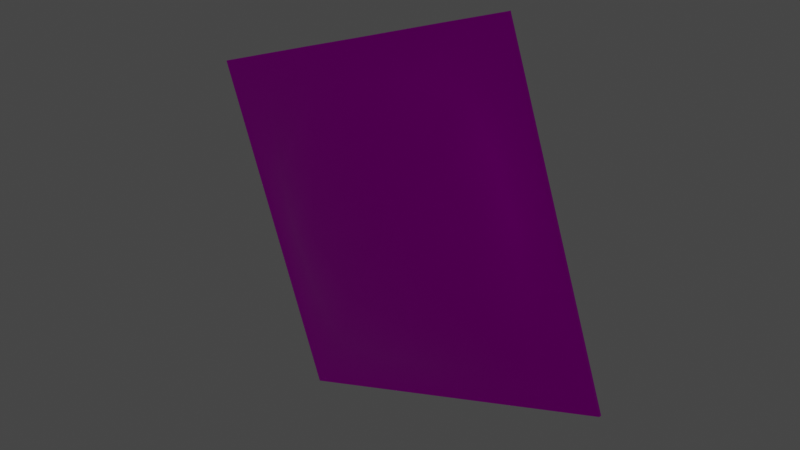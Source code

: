 # Source: condom.blend  (saved by Blender 3.6.14; exported with 4.5.12 LTS)
import bpy
from mathutils import Matrix  # noqa: F401  (used for matrix-valued properties, if any)

bpy.ops.wm.read_factory_settings(use_empty=True)
scene = bpy.context.scene
scene.name = 'Scene'

# ---- collections
col_collection = bpy.data.collections.new('Collection'); scene.collection.children.link(col_collection)

# ---- images (referenced by path relative to the original .blend; pixels are not part of the script)
import os
ASSET_DIR = os.environ.get("B2B_ASSET_DIR", "")  # directory of the original .blend (textures are referenced by path, not embedded)
HERE = os.path.dirname(os.path.abspath(__file__))  # packed textures are extracted next to this script under _unpacked/

def load_image(name, relpath, width, height, colorspace="sRGB"):
    """Load a texture the original file referenced (path relative to the .blend, or extracted next to this script)."""
    p = next((c for c in (os.path.join(HERE, relpath), os.path.join(ASSET_DIR, relpath)) if relpath and os.path.exists(c)), "")
    if p:
        img = bpy.data.images.load(p, check_existing=True)
        img.name = name
    else:  # same state as the original file: an image datablock whose file is absent (Cycles renders it pink)
        img = bpy.data.images.new(name, width, height)
        img.source = "FILE"
        img.filepath = "//" + (relpath or name)
    img.colorspace_settings.name = colorspace
    return img
img_condomalb = load_image('CondomAlb', 'CondomAlb.png', 1024, 1024, 'sRGB')

# ---- materials (node trees are filled in below, after node groups)
mat_condom = bpy.data.materials.new('condom')
mat_condom.alpha_threshold = 0.0
mat_condom.use_transparent_shadow = False
mat_condom.roughness = 0.5
mat_condom.line_color = (0.0, 0.0, 0.0, 1.0)

# ---- node groups
ng_auto_smooth = bpy.data.node_groups.new('Auto Smooth', 'GeometryNodeTree')
_s = ng_auto_smooth.interface.new_socket(name='Geometry', in_out='OUTPUT', socket_type='NodeSocketGeometry')
_s = ng_auto_smooth.interface.new_socket(name='Geometry', in_out='INPUT', socket_type='NodeSocketGeometry')
_s = ng_auto_smooth.interface.new_socket(name='Angle', in_out='INPUT', socket_type='NodeSocketFloat')
_s.subtype = 'ANGLE'
_s.min_value = 0.0
_s.max_value = 3.142
ng_auto_smooth.is_modifier = True
_N = ng_auto_smooth.nodes; _L = ng_auto_smooth.links
n0 = _N.new('NodeGroupOutput'); n0.name = 'Group Output'; n0.location = (480, -100)
n1 = _N.new('NodeGroupInput'); n1.name = 'Group Input'; n1.location = (-420, -300)
n2 = _N.new('NodeGroupInput'); n2.name = 'Group Input.001'; n2.location = (-60, -100)
n3 = _N.new('GeometryNodeSetShadeSmooth'); n3.name = 'Set Shade Smooth'; n3.location = (120, -100)
n3.domain = 'EDGE'
n4 = _N.new('GeometryNodeSetShadeSmooth'); n4.name = 'Set Shade Smooth.001'; n4.location = (300, -100)
n5 = _N.new('GeometryNodeInputMeshEdgeAngle'); n5.name = 'Edge Angle'; n5.location = (-420, -220)
n6 = _N.new('GeometryNodeInputEdgeSmooth'); n6.name = 'Is Edge Smooth'; n6.location = (-60, -160)
n7 = _N.new('GeometryNodeInputShadeSmooth'); n7.name = 'Is Face Smooth'; n7.location = (-240, -340)
n8 = _N.new('FunctionNodeBooleanMath'); n8.name = 'Boolean Math'; n8.location = (-60, -220)
n9 = _N.new('FunctionNodeCompare'); n9.name = 'Compare'; n9.location = (-240, -180)
n9.operation = 'LESS_EQUAL'
_L.new(n5.outputs[0], n9.inputs[0])
_L.new(n4.outputs[0], n0.inputs[0])
_L.new(n1.outputs[1], n9.inputs[1])
_L.new(n9.outputs[0], n8.inputs[0])
_L.new(n7.outputs[0], n8.inputs[1])
_L.new(n2.outputs[0], n3.inputs[0])
_L.new(n6.outputs[0], n3.inputs[1])
_L.new(n3.outputs[0], n4.inputs[0])
_L.new(n8.outputs[0], n3.inputs[2])
n0.is_active_output = True

# ---- material node trees
mat_condom.use_nodes = True; mat_condom.node_tree.nodes.clear()
_N = mat_condom.node_tree.nodes; _L = mat_condom.node_tree.links
n0 = _N.new('ShaderNodeOutputMaterial'); n0.name = 'Material Output'; n0.location = (300, 300)
n1 = _N.new('ShaderNodeBsdfPrincipled'); n1.name = 'Principled BSDF'; n1.location = (10, 300)
n1.distribution = 'GGX'
n1.subsurface_method = 'RANDOM_WALK_SKIN'
n1.inputs[1].default_value = 1.0
n1.inputs[2].default_value = 0.2795
n1.inputs[3].default_value = 1.45
n1.inputs[27].default_value = (0.0, 0.0, 0.0, 1.0)
n1.inputs[28].default_value = 1.0
n2 = _N.new('ShaderNodeTexImage'); n2.name = 'Image Texture'; n2.location = (-295, 254)
n2.image = img_condomalb
_L.new(n1.outputs[0], n0.inputs[0])
_L.new(n2.outputs[0], n1.inputs[0])
n0.is_active_output = True

# ---- world
world_world = bpy.data.worlds.new('World'); scene.world = world_world
world_world.use_nodes = True; world_world.node_tree.nodes.clear()
_N = world_world.node_tree.nodes; _L = world_world.node_tree.links
n0 = _N.new('ShaderNodeOutputWorld'); n0.name = 'World Output'; n0.location = (300, 300)
n1 = _N.new('ShaderNodeBackground'); n1.name = 'Background'; n1.location = (10, 300)
n1.inputs[0].default_value = (0.05088, 0.05088, 0.05088, 1.0)
_L.new(n1.outputs[0], n0.inputs[0])
n0.is_active_output = True
world_world.color = (0.05088, 0.05088, 0.05088)
world_world.use_sun_shadow = False
world_world.sun_shadow_jitter_overblur = 0.0

# ---- meshes
me_plane = bpy.data.meshes.new('Plane')
me_plane.from_pydata([(-0.5065, -0.007864, 0.4797), (1.02, -0.007864, 0.9935), (-1.02, -0.007864, 2.007), (0.5065, -0.007864, 2.52), (-0.9347, -0.007864, 1.752), (-0.8491, -0.007864, 1.498), (-0.7634, -0.007864, 1.243), (-0.6778, -0.007864, 0.9886), (-0.5922, -0.007864, 0.7342), (-0.2521, -0.007864, 0.5653), (0.002407, -0.007864, 0.6509), (0.2569, -0.007864, 0.7366), (0.5114, -0.007864, 0.8222), (0.7658, -0.007864, 0.9078), (0.9347, -0.007864, 1.248), (0.8491, -0.007864, 1.502), (0.7634, -0.007864, 1.757), (0.6778, -0.007864, 2.011), (0.5922, -0.007864, 2.266), (0.2521, -0.007864, 2.435), (-0.002407, -0.007864, 2.349), (-0.2569, -0.007864, 2.263), (-0.5114, -0.007864, 2.178), (-0.7658, -0.007864, 2.092), (-0.3671, -0.04364, 0.7605), (-0.5231, -0.04364, 1.006), (-0.6423, -0.04364, 1.284), (-0.7152, -0.04364, 1.577), (-0.7395, -0.04364, 1.867), (-0.07717, -0.04364, 0.7848), (-0.2134, -0.1081, 1.07), (-0.4548, -0.1081, 1.347), (-0.4298, -0.1081, 1.713), (-0.4938, -0.04364, 2.023), (0.2161, -0.04364, 0.8577), (0.153, -0.1081, 1.045), (7.548e-08, -0.05669, 1.5), (-0.153, -0.1081, 1.955), (-0.2161, -0.04364, 2.142), (0.4938, -0.04364, 0.9769), (0.4298, -0.1081, 1.287), (0.4548, -0.1081, 1.653), (0.2134, -0.1081, 1.93), (0.07717, -0.04364, 2.215), (0.7395, -0.04364, 1.133), (0.7152, -0.04364, 1.423), (0.6423, -0.04364, 1.716), (0.5231, -0.04364, 1.994), (0.3671, -0.04364, 2.239), (-0.5403, -0.007864, 0.4117), (1.088, -0.007864, 0.9597), (-1.088, -0.007864, 2.04), (0.5403, -0.007864, 2.588), (-0.9856, -0.007864, 1.735), (-0.8999, -0.007864, 1.48), (-0.8143, -0.007864, 1.226), (-0.7287, -0.007864, 0.9715), (-0.6431, -0.007864, 0.717), (-0.2349, -0.007864, 0.5144), (0.01953, -0.007864, 0.6001), (0.274, -0.007864, 0.6857), (0.5285, -0.007864, 0.7713), (0.783, -0.007864, 0.8569), (0.9856, -0.007864, 1.265), (0.8999, -0.007864, 1.52), (0.8143, -0.007864, 1.774), (0.7287, -0.007864, 2.028), (0.6431, -0.007864, 2.283), (0.2349, -0.007864, 2.486), (-0.01953, -0.007864, 2.4), (-0.274, -0.007864, 2.314), (-0.5285, -0.007864, 2.229), (-0.783, -0.007864, 2.143), (-0.5065, 0.006305, 0.4797), (1.02, 0.006305, 0.9935), (-1.02, 0.006305, 2.007), (0.5065, 0.006305, 2.52), (-0.9347, 0.006305, 1.752), (-0.8491, 0.006305, 1.498), (-0.7634, 0.006305, 1.243), (-0.6778, 0.006305, 0.9886), (-0.5922, 0.006305, 0.7342), (-0.2521, 0.006305, 0.5653), (0.002407, 0.006305, 0.6509), (0.2569, 0.006305, 0.7366), (0.5114, 0.006305, 0.8222), (0.7658, 0.006305, 0.9078), (0.9347, 0.006305, 1.248), (0.8491, 0.006305, 1.502), (0.7634, 0.006305, 1.757), (0.6778, 0.006305, 2.011), (0.5922, 0.006305, 2.266), (0.2521, 0.006305, 2.435), (-0.002407, 0.006305, 2.349), (-0.2569, 0.006305, 2.263), (-0.5114, 0.006305, 2.178), (-0.7658, 0.006305, 2.092), (-0.3671, 0.04208, 0.7605), (-0.5231, 0.04209, 1.006), (-0.6423, 0.04209, 1.284), (-0.7152, 0.04209, 1.577), (-0.7395, 0.04209, 1.867), (-0.07717, 0.04208, 0.7848), (-0.2134, 0.1065, 1.07), (-0.4548, 0.1065, 1.347), (-0.4298, 0.1065, 1.713), (-0.4938, 0.04208, 2.023), (0.2161, 0.04208, 0.8577), (0.153, 0.1065, 1.045), (8.027e-08, 0.05514, 1.5), (-0.153, 0.1065, 1.955), (-0.2161, 0.04208, 2.142), (0.4938, 0.04208, 0.9769), (0.4298, 0.1065, 1.287), (0.4548, 0.1065, 1.653), (0.2134, 0.1065, 1.93), (0.07717, 0.04208, 2.215), (0.7395, 0.04208, 1.133), (0.7152, 0.04208, 1.423), (0.6423, 0.04208, 1.716), (0.5231, 0.04208, 1.994), (0.3671, 0.04208, 2.239), (-0.5403, 0.006305, 0.4117), (1.088, 0.006305, 0.9597), (-1.088, 0.006305, 2.04), (0.5403, 0.006305, 2.588), (-0.9856, 0.006305, 1.735), (-0.8999, 0.006305, 1.48), (-0.8143, 0.006305, 1.226), (-0.7287, 0.006305, 0.9715), (-0.6431, 0.006305, 0.717), (-0.2349, 0.006305, 0.5144), (0.01953, 0.006305, 0.6001), (0.274, 0.006305, 0.6857), (0.5285, 0.006305, 0.7713), (0.783, 0.006305, 0.8569), (0.9856, 0.006305, 1.265), (0.8999, 0.006305, 1.52), (0.8143, 0.006305, 1.774), (0.7287, 0.006305, 2.028), (0.6431, 0.006305, 2.283), (0.2349, 0.006305, 2.486), (-0.01953, 0.006305, 2.4), (-0.274, 0.006305, 2.314), (-0.5285, 0.006305, 2.229), (-0.783, 0.006305, 2.143)], [], [(48, 18, 3, 19), (4, 28, 23, 2), (28, 33, 22, 23), (33, 38, 21, 22), (38, 43, 20, 21), (43, 48, 19, 20), (0, 9, 24, 8), (8, 24, 25, 7), (7, 25, 26, 6), (6, 26, 27, 5), (5, 27, 28, 4), (9, 10, 29, 24), (24, 29, 30, 25), (25, 30, 31, 26), (26, 31, 32, 27), (27, 32, 33, 28), (10, 11, 34, 29), (29, 34, 35, 30), (30, 35, 36, 31), (31, 36, 37, 32), (32, 37, 38, 33), (11, 12, 39, 34), (34, 39, 40, 35), (35, 40, 41, 36), (36, 41, 42, 37), (37, 42, 43, 38), (12, 13, 44, 39), (39, 44, 45, 40), (40, 45, 46, 41), (41, 46, 47, 42), (42, 47, 48, 43), (13, 1, 14, 44), (44, 14, 15, 45), (45, 15, 16, 46), (46, 16, 17, 47), (47, 17, 18, 48), (9, 58, 59, 10), (10, 59, 60, 11), (11, 60, 61, 12), (12, 61, 62, 13), (13, 62, 50, 1), (1, 50, 63, 14), (14, 63, 64, 15), (15, 64, 65, 16), (16, 65, 66, 17), (17, 66, 67, 18), (18, 67, 52, 3), (3, 52, 68, 19), (19, 68, 69, 20), (20, 69, 70, 21), (21, 70, 71, 22), (22, 71, 72, 23), (23, 72, 51, 2), (2, 51, 53, 4), (4, 53, 54, 5), (5, 54, 55, 6), (6, 55, 56, 7), (7, 56, 57, 8), (8, 57, 49, 0), (0, 49, 58, 9), (121, 92, 76, 91), (77, 75, 96, 101), (101, 96, 95, 106), (106, 95, 94, 111), (111, 94, 93, 116), (116, 93, 92, 121), (73, 81, 97, 82), (81, 80, 98, 97), (80, 79, 99, 98), (79, 78, 100, 99), (78, 77, 101, 100), (82, 97, 102, 83), (97, 98, 103, 102), (98, 99, 104, 103), (99, 100, 105, 104), (100, 101, 106, 105), (83, 102, 107, 84), (102, 103, 108, 107), (103, 104, 109, 108), (104, 105, 110, 109), (105, 106, 111, 110), (84, 107, 112, 85), (107, 108, 113, 112), (108, 109, 114, 113), (109, 110, 115, 114), (110, 111, 116, 115), (85, 112, 117, 86), (112, 113, 118, 117), (113, 114, 119, 118), (114, 115, 120, 119), (115, 116, 121, 120), (86, 117, 87, 74), (117, 118, 88, 87), (118, 119, 89, 88), (119, 120, 90, 89), (120, 121, 91, 90), (82, 83, 132, 131), (83, 84, 133, 132), (84, 85, 134, 133), (85, 86, 135, 134), (86, 74, 123, 135), (74, 87, 136, 123), (87, 88, 137, 136), (88, 89, 138, 137), (89, 90, 139, 138), (90, 91, 140, 139), (91, 76, 125, 140), (76, 92, 141, 125), (92, 93, 142, 141), (93, 94, 143, 142), (94, 95, 144, 143), (95, 96, 145, 144), (96, 75, 124, 145), (75, 77, 126, 124), (77, 78, 127, 126), (78, 79, 128, 127), (79, 80, 129, 128), (80, 81, 130, 129), (81, 73, 122, 130), (73, 82, 131, 122), (58, 131, 132, 59), (59, 132, 133, 60), (60, 133, 134, 61), (61, 134, 135, 62), (62, 135, 123, 50), (50, 123, 136, 63), (63, 136, 137, 64), (64, 137, 138, 65), (65, 138, 139, 66), (66, 139, 140, 67), (67, 140, 125, 52), (52, 125, 141, 68), (68, 141, 142, 69), (69, 142, 143, 70), (70, 143, 144, 71), (71, 144, 145, 72), (72, 145, 124, 51), (51, 124, 126, 53), (53, 126, 127, 54), (54, 127, 128, 55), (55, 128, 129, 56), (56, 129, 130, 57), (57, 130, 122, 49), (49, 122, 131, 58)])
me_plane.polygons.foreach_set('use_smooth', [True] * 144)
_k = set([(49, 57), (49, 58), (50, 62), (50, 63), (51, 53), (51, 72), (52, 67), (52, 68), (53, 54), (54, 55), (55, 56), (56, 57), (58, 59), (59, 60), (60, 61), (61, 62), (63, 64), (64, 65), (65, 66), (66, 67), (68, 69), (69, 70), (70, 71), (71, 72), (122, 130), (122, 131), (123, 135), (123, 136), (124, 126), (124, 145), (125, 140), (125, 141), (126, 127), (127, 128), (128, 129), (129, 130), (131, 132), (132, 133), (133, 134), (134, 135), (136, 137), (137, 138), (138, 139), (139, 140), (141, 142), (142, 143), (143, 144), (144, 145)])
me_plane.attributes.new('sharp_edge', 'BOOLEAN', 'EDGE').data.foreach_set('value', [ (min(e.vertices), max(e.vertices)) in _k for e in me_plane.edges])
_uv = me_plane.uv_layers.new(name='UVMap')
_uv.uv.foreach_set('vector', [0.1091, 0.4098, 0.1213, 0.4693, 0.05008, 0.4692, 0.04961, 0.398, 0.1201, 0.04301, 0.1083, 0.1025, 0.04884, 0.1147, 0.04891, 0.04348, 0.1083, 0.1025, 0.0898, 0.1771, 0.0486, 0.1856, 0.04884, 0.1147, 0.0898, 0.1771, 0.08347, 0.2563, 0.04858, 0.2563, 0.0486, 0.1856, 0.08347, 0.2563, 0.09022, 0.3354, 0.04897, 0.3271, 0.04858, 0.2563, 0.09022, 0.3354, 0.1091, 0.4098, 0.04961, 0.398, 0.04897, 0.3271, 0.4747, 0.04231, 0.4751, 0.1135, 0.4156, 0.1017, 0.4034, 0.04224, 0.4034, 0.04224, 0.4156, 0.1017, 0.341, 0.0832, 0.3325, 0.042, 0.3325, 0.042, 0.341, 0.0832, 0.2619, 0.07687, 0.2618, 0.04199, 0.2618, 0.04199, 0.2619, 0.07687, 0.1828, 0.08363, 0.191, 0.04237, 0.191, 0.04237, 0.1828, 0.08363, 0.1083, 0.1025, 0.1201, 0.04301, 0.4751, 0.1135, 0.4758, 0.1844, 0.4345, 0.1762, 0.4156, 0.1017, 0.4156, 0.1017, 0.4345, 0.1762, 0.3504, 0.1672, 0.341, 0.0832, 0.341, 0.0832, 0.3504, 0.1672, 0.262, 0.1311, 0.2619, 0.07687, 0.2619, 0.07687, 0.262, 0.1311, 0.1738, 0.1677, 0.1828, 0.08363, 0.1828, 0.08363, 0.1738, 0.1677, 0.0898, 0.1771, 0.1083, 0.1025, 0.4758, 0.1844, 0.4761, 0.2552, 0.4413, 0.2553, 0.4345, 0.1762, 0.4345, 0.1762, 0.4413, 0.2553, 0.387, 0.2554, 0.3504, 0.1672, 0.3504, 0.1672, 0.387, 0.2554, 0.2624, 0.2558, 0.262, 0.1311, 0.262, 0.1311, 0.2624, 0.2558, 0.1377, 0.2561, 0.1738, 0.1677, 0.1738, 0.1677, 0.1377, 0.2561, 0.08347, 0.2563, 0.0898, 0.1771, 0.4761, 0.2552, 0.4761, 0.3259, 0.4349, 0.3344, 0.4413, 0.2553, 0.4413, 0.2553, 0.4349, 0.3344, 0.3509, 0.3439, 0.387, 0.2554, 0.387, 0.2554, 0.3509, 0.3439, 0.2627, 0.3804, 0.2624, 0.2558, 0.2624, 0.2558, 0.2627, 0.3804, 0.1743, 0.3443, 0.1377, 0.2561, 0.1377, 0.2561, 0.1743, 0.3443, 0.09022, 0.3354, 0.08347, 0.2563, 0.4761, 0.3259, 0.4759, 0.3968, 0.4164, 0.409, 0.4349, 0.3344, 0.4349, 0.3344, 0.4164, 0.409, 0.342, 0.4279, 0.3509, 0.3439, 0.3509, 0.3439, 0.342, 0.4279, 0.2629, 0.4347, 0.2627, 0.3804, 0.2627, 0.3804, 0.2629, 0.4347, 0.1837, 0.4283, 0.1743, 0.3443, 0.1743, 0.3443, 0.1837, 0.4283, 0.1091, 0.4098, 0.09022, 0.3354, 0.4759, 0.3968, 0.4758, 0.4681, 0.4046, 0.4685, 0.4164, 0.409, 0.4164, 0.409, 0.4046, 0.4685, 0.3337, 0.4692, 0.342, 0.4279, 0.342, 0.4279, 0.3337, 0.4692, 0.2629, 0.4696, 0.2629, 0.4347, 0.2629, 0.4347, 0.2629, 0.4696, 0.1922, 0.4695, 0.1837, 0.4283, 0.1837, 0.4283, 0.1922, 0.4695, 0.1213, 0.4693, 0.1091, 0.4098, 0.4751, 0.1135, 0.4893, 0.1134, 0.4899, 0.1843, 0.4758, 0.1844, 0.4758, 0.1844, 0.4899, 0.1843, 0.4903, 0.2552, 0.4761, 0.2552, 0.4761, 0.2552, 0.4903, 0.2552, 0.4903, 0.326, 0.4761, 0.3259, 0.4761, 0.3259, 0.4903, 0.326, 0.4901, 0.3969, 0.4759, 0.3968, 0.4759, 0.3968, 0.4901, 0.3969, 0.4901, 0.4822, 0.4758, 0.4681, 0.4758, 0.4681, 0.4901, 0.4822, 0.4047, 0.4827, 0.4046, 0.4685, 0.4046, 0.4685, 0.4047, 0.4827, 0.3338, 0.4833, 0.3337, 0.4692, 0.3337, 0.4692, 0.3338, 0.4833, 0.263, 0.4837, 0.2629, 0.4696, 0.2629, 0.4696, 0.263, 0.4837, 0.1922, 0.4837, 0.1922, 0.4695, 0.1922, 0.4695, 0.1922, 0.4837, 0.1213, 0.4835, 0.1213, 0.4693, 0.1213, 0.4693, 0.1213, 0.4835, 0.03591, 0.4835, 0.05008, 0.4692, 0.05008, 0.4692, 0.03591, 0.4835, 0.03541, 0.3981, 0.04961, 0.398, 0.04961, 0.398, 0.03541, 0.3981, 0.0348, 0.3272, 0.04897, 0.3271, 0.04897, 0.3271, 0.0348, 0.3272, 0.03443, 0.2564, 0.04858, 0.2563, 0.04858, 0.2563, 0.03443, 0.2564, 0.03443, 0.1856, 0.0486, 0.1856, 0.0486, 0.1856, 0.03443, 0.1856, 0.03464, 0.1147, 0.04884, 0.1147, 0.04884, 0.1147, 0.03464, 0.1147, 0.03466, 0.02931, 0.04891, 0.04348, 0.04891, 0.04348, 0.03466, 0.02931, 0.12, 0.02882, 0.1201, 0.04301, 0.1201, 0.04301, 0.12, 0.02882, 0.1909, 0.02821, 0.191, 0.04237, 0.191, 0.04237, 0.1909, 0.02821, 0.2618, 0.02783, 0.2618, 0.04199, 0.2618, 0.04199, 0.2618, 0.02783, 0.3326, 0.02783, 0.3325, 0.042, 0.3325, 0.042, 0.3326, 0.02783, 0.4035, 0.02805, 0.4034, 0.04224, 0.4034, 0.04224, 0.4035, 0.02805, 0.4888, 0.02806, 0.4747, 0.04231, 0.4747, 0.04231, 0.4888, 0.02806, 0.4893, 0.1134, 0.4751, 0.1135, 0.5821, 0.8984, 0.5939, 0.9579, 0.5227, 0.9574, 0.5226, 0.8862, 0.9489, 0.8874, 0.9484, 0.9586, 0.8772, 0.9587, 0.8894, 0.8992, 0.8894, 0.8992, 0.8772, 0.9587, 0.8063, 0.9589, 0.8148, 0.9177, 0.8148, 0.9177, 0.8063, 0.9589, 0.7356, 0.9589, 0.7357, 0.924, 0.7357, 0.924, 0.7356, 0.9589, 0.6648, 0.9585, 0.6565, 0.9173, 0.6565, 0.9173, 0.6648, 0.9585, 0.5939, 0.9579, 0.5821, 0.8984, 0.9496, 0.5328, 0.9497, 0.6041, 0.8902, 0.5919, 0.8784, 0.5324, 0.9497, 0.6041, 0.9499, 0.675, 0.9087, 0.6664, 0.8902, 0.5919, 0.9499, 0.675, 0.9499, 0.7457, 0.9151, 0.7456, 0.9087, 0.6664, 0.9499, 0.7457, 0.9496, 0.8165, 0.9083, 0.8247, 0.9151, 0.7456, 0.9496, 0.8165, 0.9489, 0.8874, 0.8894, 0.8992, 0.9083, 0.8247, 0.8784, 0.5324, 0.8902, 0.5919, 0.8158, 0.573, 0.8075, 0.5317, 0.8902, 0.5919, 0.9087, 0.6664, 0.8247, 0.657, 0.8158, 0.573, 0.9087, 0.6664, 0.9151, 0.7456, 0.8608, 0.7455, 0.8247, 0.657, 0.9151, 0.7456, 0.9083, 0.8247, 0.8242, 0.8337, 0.8608, 0.7455, 0.9083, 0.8247, 0.8894, 0.8992, 0.8148, 0.9177, 0.8242, 0.8337, 0.8075, 0.5317, 0.8158, 0.573, 0.7366, 0.5662, 0.7367, 0.5313, 0.8158, 0.573, 0.8247, 0.657, 0.7365, 0.6205, 0.7366, 0.5662, 0.8247, 0.657, 0.8608, 0.7455, 0.7362, 0.7451, 0.7365, 0.6205, 0.8608, 0.7455, 0.8242, 0.8337, 0.7358, 0.8698, 0.7362, 0.7451, 0.8242, 0.8337, 0.8148, 0.9177, 0.7357, 0.924, 0.7358, 0.8698, 0.7367, 0.5313, 0.7366, 0.5662, 0.6575, 0.5726, 0.666, 0.5314, 0.7366, 0.5662, 0.7365, 0.6205, 0.6481, 0.6566, 0.6575, 0.5726, 0.7365, 0.6205, 0.7362, 0.7451, 0.6115, 0.7448, 0.6481, 0.6566, 0.7362, 0.7451, 0.7358, 0.8698, 0.6476, 0.8332, 0.6115, 0.7448, 0.7358, 0.8698, 0.7357, 0.924, 0.6565, 0.9173, 0.6476, 0.8332, 0.666, 0.5314, 0.6575, 0.5726, 0.5829, 0.591, 0.5951, 0.5316, 0.6575, 0.5726, 0.6481, 0.6566, 0.564, 0.6655, 0.5829, 0.591, 0.6481, 0.6566, 0.6115, 0.7448, 0.5573, 0.7446, 0.564, 0.6655, 0.6115, 0.7448, 0.6476, 0.8332, 0.5636, 0.8238, 0.5573, 0.7446, 0.6476, 0.8332, 0.6565, 0.9173, 0.5821, 0.8984, 0.5636, 0.8238, 0.5951, 0.5316, 0.5829, 0.591, 0.5234, 0.6029, 0.5239, 0.5317, 0.5829, 0.591, 0.564, 0.6655, 0.5228, 0.6738, 0.5234, 0.6029, 0.564, 0.6655, 0.5573, 0.7446, 0.5224, 0.7445, 0.5228, 0.6738, 0.5573, 0.7446, 0.5636, 0.8238, 0.5224, 0.8153, 0.5224, 0.7445, 0.5636, 0.8238, 0.5821, 0.8984, 0.5226, 0.8862, 0.5224, 0.8153, 0.8784, 0.5324, 0.8075, 0.5317, 0.8076, 0.5176, 0.8785, 0.5182, 0.8075, 0.5317, 0.7367, 0.5313, 0.7368, 0.5172, 0.8076, 0.5176, 0.7367, 0.5313, 0.666, 0.5314, 0.666, 0.5172, 0.7368, 0.5172, 0.666, 0.5314, 0.5951, 0.5316, 0.5951, 0.5174, 0.666, 0.5172, 0.5951, 0.5316, 0.5239, 0.5317, 0.5097, 0.5174, 0.5951, 0.5174, 0.5239, 0.5317, 0.5234, 0.6029, 0.5092, 0.6028, 0.5097, 0.5174, 0.5234, 0.6029, 0.5228, 0.6738, 0.5086, 0.6737, 0.5092, 0.6028, 0.5228, 0.6738, 0.5224, 0.7445, 0.5082, 0.7445, 0.5086, 0.6737, 0.5224, 0.7445, 0.5224, 0.8153, 0.5082, 0.8153, 0.5082, 0.7445, 0.5224, 0.8153, 0.5226, 0.8862, 0.5084, 0.8862, 0.5082, 0.8153, 0.5226, 0.8862, 0.5227, 0.9574, 0.5085, 0.9716, 0.5084, 0.8862, 0.5227, 0.9574, 0.5939, 0.9579, 0.5938, 0.9721, 0.5085, 0.9716, 0.5939, 0.9579, 0.6648, 0.9585, 0.6647, 0.9727, 0.5938, 0.9721, 0.6648, 0.9585, 0.7356, 0.9589, 0.7355, 0.9731, 0.6647, 0.9727, 0.7356, 0.9589, 0.8063, 0.9589, 0.8064, 0.9731, 0.7355, 0.9731, 0.8063, 0.9589, 0.8772, 0.9587, 0.8773, 0.9728, 0.8064, 0.9731, 0.8772, 0.9587, 0.9484, 0.9586, 0.9626, 0.9728, 0.8773, 0.9728, 0.9484, 0.9586, 0.9489, 0.8874, 0.9631, 0.8875, 0.9626, 0.9728, 0.9489, 0.8874, 0.9496, 0.8165, 0.9637, 0.8166, 0.9631, 0.8875, 0.9496, 0.8165, 0.9499, 0.7457, 0.9641, 0.7457, 0.9637, 0.8166, 0.9499, 0.7457, 0.9499, 0.675, 0.9641, 0.6749, 0.9641, 0.7457, 0.9499, 0.675, 0.9497, 0.6041, 0.9639, 0.604, 0.9641, 0.6749, 0.9497, 0.6041, 0.9496, 0.5328, 0.9639, 0.5187, 0.9639, 0.604, 0.9496, 0.5328, 0.8784, 0.5324, 0.8785, 0.5182, 0.9639, 0.5187, 0.3771, 0.6614, 0.3881, 0.641, 0.4, 0.641, 0.3938, 0.6614, 0.3938, 0.6614, 0.4, 0.641, 0.4127, 0.641, 0.4117, 0.6614, 0.4117, 0.6614, 0.4127, 0.641, 0.4261, 0.641, 0.4304, 0.6614, 0.4304, 0.6614, 0.4261, 0.641, 0.4391, 0.641, 0.4487, 0.6614, 0.4487, 0.6614, 0.4391, 0.641, 0.4558, 0.641, 0.4729, 0.6614, 0.4729, 0.6614, 0.4558, 0.641, 0.4558, 0.6318, 0.4729, 0.6481, 0.4729, 0.6481, 0.4558, 0.6318, 0.4558, 0.6137, 0.4729, 0.6224, 0.4729, 0.6224, 0.4558, 0.6137, 0.4558, 0.5958, 0.4729, 0.5972, 0.4729, 0.5972, 0.4558, 0.5958, 0.4558, 0.5781, 0.4729, 0.5723, 0.4729, 0.5723, 0.4558, 0.5781, 0.4558, 0.5612, 0.4729, 0.5484, 0.4729, 0.5484, 0.4558, 0.5612, 0.4558, 0.5435, 0.4729, 0.5228, 0.4729, 0.5228, 0.4558, 0.5435, 0.4453, 0.5435, 0.4577, 0.5228, 0.4577, 0.5228, 0.4453, 0.5435, 0.4305, 0.5435, 0.4368, 0.5228, 0.4368, 0.5228, 0.4305, 0.5435, 0.4158, 0.5435, 0.4161, 0.5228, 0.4161, 0.5228, 0.4158, 0.5435, 0.4011, 0.5435, 0.3955, 0.5228, 0.3955, 0.5228, 0.4011, 0.5435, 0.3879, 0.5435, 0.377, 0.5228, 0.377, 0.5228, 0.3879, 0.5435, 0.3734, 0.5435, 0.3559, 0.5228, 0.3559, 0.5228, 0.3734, 0.5435, 0.3734, 0.5596, 0.3559, 0.5462, 0.3559, 0.5462, 0.3734, 0.5596, 0.3734, 0.5749, 0.3559, 0.5678, 0.3559, 0.5678, 0.3734, 0.5749, 0.3734, 0.5897, 0.3559, 0.5886, 0.3559, 0.5886, 0.3734, 0.5897, 0.3734, 0.6042, 0.3559, 0.609, 0.3559, 0.609, 0.3734, 0.6042, 0.3734, 0.6182, 0.3559, 0.6288, 0.3559, 0.6288, 0.3734, 0.6182, 0.3734, 0.641, 0.3559, 0.6614, 0.3559, 0.6614, 0.3734, 0.641, 0.3881, 0.641, 0.3771, 0.6614])
me_plane.materials.append(mat_condom)
me_plane.use_paint_bone_selection = False
me_plane.use_paint_mask = True
me_plane.update()

# ---- objects
ob_plane = bpy.data.objects.new('Plane', me_plane)

# ---- transforms, parenting, visibility, modifiers, constraints
ob_plane.location = (0.0, 0.0, 0.0)
_m = ob_plane.modifiers.new('Auto Smooth', 'NODES')
_m.node_group = ng_auto_smooth
_gi = [s.identifier for s in ng_auto_smooth.interface.items_tree if s.item_type == 'SOCKET' and s.in_out == 'INPUT']
_m[_gi[1]] = 0.5236  # Angle

# ---- collection membership
col_collection.objects.link(ob_plane)

# ---- scene / render settings (as saved in the file)
scene.frame_start = 1; scene.frame_end = 250; scene.frame_set(1)
scene.render.engine = 'BLENDER_EEVEE_NEXT'
scene.cycles.sampling_pattern = 'TABULATED_SOBOL'
scene.view_settings.view_transform = 'Filmic'
bpy.context.view_layer.update()

# ---- added for rendering (the .blend has no active camera and no usable light): camera, sun
cam_auto = bpy.data.cameras.new('AutoCamera')
cam_auto.lens = 50.0
cam_auto.sensor_width = 36.0
cam_auto.clip_end = 1000.0
ob_auto_camera = bpy.data.objects.new('AutoCamera', cam_auto)
scene.collection.objects.link(ob_auto_camera)
ob_auto_camera.location = (2.85498, -3.42676, 3.78399)
ob_auto_camera.rotation_euler = (1.09748, -7.21219e-08, 0.694738)
scene.camera = ob_auto_camera
light_auto_sun = bpy.data.lights.new('AutoSun', 'SUN')
light_auto_sun.energy = 3.0
light_auto_sun.angle = 0.0523599
ob_auto_sun = bpy.data.objects.new('AutoSun', light_auto_sun)
scene.collection.objects.link(ob_auto_sun)
ob_auto_sun.rotation_euler = (0.872665, 0.174533, 0.523599)
bpy.context.view_layer.update()
